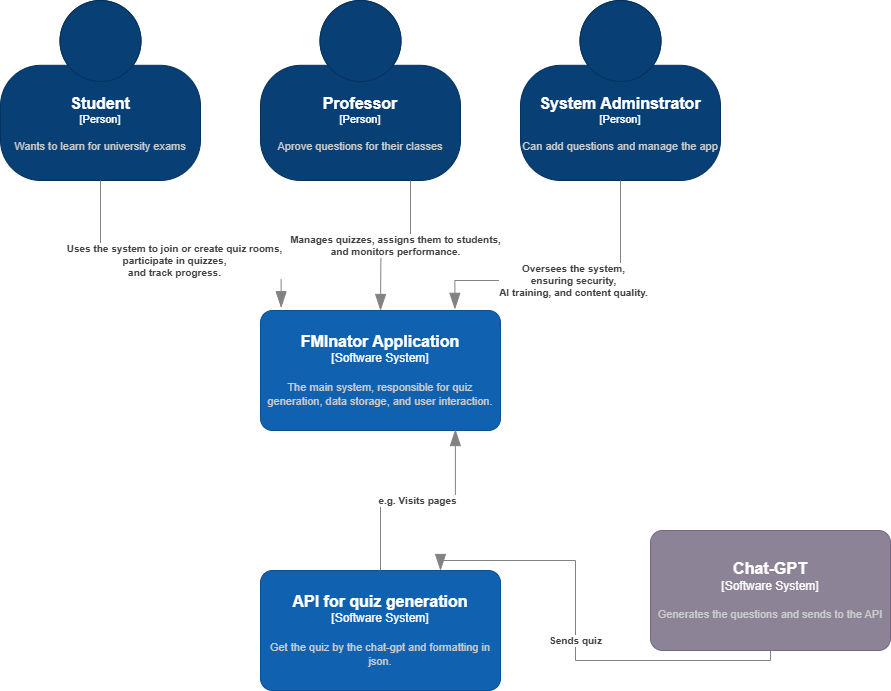

The diagram above was exported from draw.io. Its source (the exported page's mxGraphModel, read from the mxfile embedded in the PNG):
<mxGraphModel dx="1338" dy="911" grid="1" gridSize="10" guides="1" tooltips="1" connect="1" arrows="1" fold="1" page="1" pageScale="1" pageWidth="850" pageHeight="1100" math="0" shadow="0">
  <root>
    <mxCell id="0" />
    <mxCell id="1" parent="0" />
    <object placeholders="1" c4Name="Student" c4Type="Person" c4Description="Wants to learn for university exams" label="&lt;font style=&quot;font-size: 16px&quot;&gt;&lt;b&gt;%c4Name%&lt;/b&gt;&lt;/font&gt;&lt;div&gt;[%c4Type%]&lt;/div&gt;&lt;br&gt;&lt;div&gt;&lt;font style=&quot;font-size: 11px&quot;&gt;&lt;font color=&quot;#cccccc&quot;&gt;%c4Description%&lt;/font&gt;&lt;/div&gt;" id="CNhCbwfHBXcNAI8rsLgU-1">
      <mxCell style="html=1;fontSize=11;dashed=0;whiteSpace=wrap;fillColor=#083F75;strokeColor=#06315C;fontColor=#ffffff;shape=mxgraph.c4.person2;align=center;metaEdit=1;points=[[0.5,0,0],[1,0.5,0],[1,0.75,0],[0.75,1,0],[0.5,1,0],[0.25,1,0],[0,0.75,0],[0,0.5,0]];resizable=0;" vertex="1" parent="1">
        <mxGeometry x="290" y="80" width="200" height="180" as="geometry" />
      </mxCell>
    </object>
    <object placeholders="1" c4Name="Professor" c4Type="Person" c4Description="Aprove questions for their classes" label="&lt;font style=&quot;font-size: 16px&quot;&gt;&lt;b&gt;%c4Name%&lt;/b&gt;&lt;/font&gt;&lt;div&gt;[%c4Type%]&lt;/div&gt;&lt;br&gt;&lt;div&gt;&lt;font style=&quot;font-size: 11px&quot;&gt;&lt;font color=&quot;#cccccc&quot;&gt;%c4Description%&lt;/font&gt;&lt;/div&gt;" id="CNhCbwfHBXcNAI8rsLgU-2">
      <mxCell style="html=1;fontSize=11;dashed=0;whiteSpace=wrap;fillColor=#083F75;strokeColor=#06315C;fontColor=#ffffff;shape=mxgraph.c4.person2;align=center;metaEdit=1;points=[[0.5,0,0],[1,0.5,0],[1,0.75,0],[0.75,1,0],[0.5,1,0],[0.25,1,0],[0,0.75,0],[0,0.5,0]];resizable=0;" vertex="1" parent="1">
        <mxGeometry x="550" y="80" width="200" height="180" as="geometry" />
      </mxCell>
    </object>
    <object placeholders="1" c4Name="System Adminstrator" c4Type="Person" c4Description="Can add questions and manage the app" label="&lt;font style=&quot;font-size: 16px&quot;&gt;&lt;b&gt;%c4Name%&lt;/b&gt;&lt;/font&gt;&lt;div&gt;[%c4Type%]&lt;/div&gt;&lt;br&gt;&lt;div&gt;&lt;font style=&quot;font-size: 11px&quot;&gt;&lt;font color=&quot;#cccccc&quot;&gt;%c4Description%&lt;/font&gt;&lt;/div&gt;" id="CNhCbwfHBXcNAI8rsLgU-3">
      <mxCell style="html=1;fontSize=11;dashed=0;whiteSpace=wrap;fillColor=#083F75;strokeColor=#06315C;fontColor=#ffffff;shape=mxgraph.c4.person2;align=center;metaEdit=1;points=[[0.5,0,0],[1,0.5,0],[1,0.75,0],[0.75,1,0],[0.5,1,0],[0.25,1,0],[0,0.75,0],[0,0.5,0]];resizable=0;" vertex="1" parent="1">
        <mxGeometry x="810" y="80" width="200" height="180" as="geometry" />
      </mxCell>
    </object>
    <object placeholders="1" c4Type="Relationship" c4Description="Manages quizzes, assigns them to students, &#10;and monitors performance." label="&lt;div style=&quot;text-align: left&quot;&gt;&lt;div style=&quot;text-align: center&quot;&gt;&lt;b&gt;%c4Description%&lt;/b&gt;&lt;/div&gt;" id="CNhCbwfHBXcNAI8rsLgU-11">
      <mxCell style="endArrow=blockThin;html=1;fontSize=10;fontColor=#404040;strokeWidth=1;endFill=1;strokeColor=#828282;elbow=vertical;metaEdit=1;endSize=14;startSize=14;jumpStyle=arc;jumpSize=16;rounded=0;edgeStyle=orthogonalEdgeStyle;exitX=0.75;exitY=1;exitDx=0;exitDy=0;exitPerimeter=0;entryX=0.5;entryY=0;entryDx=0;entryDy=0;entryPerimeter=0;" edge="1" parent="1" source="CNhCbwfHBXcNAI8rsLgU-2">
        <mxGeometry x="0.0005" width="240" relative="1" as="geometry">
          <mxPoint x="640" y="290" as="sourcePoint" />
          <mxPoint x="670" y="389.9999999999998" as="targetPoint" />
          <mxPoint as="offset" />
        </mxGeometry>
      </mxCell>
    </object>
    <object placeholders="1" c4Type="Relationship" c4Description=" Uses the system to join or create quiz rooms, &#10;participate in quizzes, &#10;and track progress." label="&lt;div style=&quot;text-align: left&quot;&gt;&lt;div style=&quot;text-align: center&quot;&gt;&lt;b&gt;%c4Description%&lt;/b&gt;&lt;/div&gt;" id="CNhCbwfHBXcNAI8rsLgU-13">
      <mxCell style="endArrow=blockThin;html=1;fontSize=10;fontColor=#404040;strokeWidth=1;endFill=1;strokeColor=#828282;elbow=vertical;metaEdit=1;endSize=14;startSize=14;jumpStyle=arc;jumpSize=16;rounded=0;edgeStyle=orthogonalEdgeStyle;exitX=0.5;exitY=1;exitDx=0;exitDy=0;exitPerimeter=0;entryX=0.086;entryY=-0.023;entryDx=0;entryDy=0;entryPerimeter=0;" edge="1" parent="1" source="CNhCbwfHBXcNAI8rsLgU-1">
        <mxGeometry x="-0.0022" width="240" relative="1" as="geometry">
          <mxPoint x="500" y="320" as="sourcePoint" />
          <mxPoint x="570.6399999999999" y="387.2399999999998" as="targetPoint" />
          <Array as="points">
            <mxPoint x="390" y="340" />
            <mxPoint x="571" y="340" />
          </Array>
          <mxPoint as="offset" />
        </mxGeometry>
      </mxCell>
    </object>
    <object placeholders="1" c4Type="Relationship" c4Description="Oversees the system, &#10;ensuring security,&#10; AI training, and content quality." label="&lt;div style=&quot;text-align: left&quot;&gt;&lt;div style=&quot;text-align: center&quot;&gt;&lt;b&gt;%c4Description%&lt;/b&gt;&lt;/div&gt;" id="CNhCbwfHBXcNAI8rsLgU-14">
      <mxCell style="endArrow=blockThin;html=1;fontSize=10;fontColor=#404040;strokeWidth=1;endFill=1;strokeColor=#828282;elbow=vertical;metaEdit=1;endSize=14;startSize=14;jumpStyle=arc;jumpSize=16;rounded=0;edgeStyle=orthogonalEdgeStyle;exitX=0.5;exitY=1;exitDx=0;exitDy=0;exitPerimeter=0;entryX=0.81;entryY=-0.01;entryDx=0;entryDy=0;entryPerimeter=0;" edge="1" parent="1" source="CNhCbwfHBXcNAI8rsLgU-3">
        <mxGeometry width="240" relative="1" as="geometry">
          <mxPoint x="630" y="340" as="sourcePoint" />
          <mxPoint x="744.4000000000001" y="388.7999999999997" as="targetPoint" />
          <Array as="points">
            <mxPoint x="910" y="360" />
            <mxPoint x="744" y="360" />
          </Array>
        </mxGeometry>
      </mxCell>
    </object>
    <object placeholders="1" c4Name="FMInator Application" c4Type="Software System" c4Description="The main system, responsible for quiz generation, data storage, and user interaction." label="&lt;font style=&quot;font-size: 16px&quot;&gt;&lt;b&gt;%c4Name%&lt;/b&gt;&lt;/font&gt;&lt;div&gt;[%c4Type%]&lt;/div&gt;&lt;br&gt;&lt;div&gt;&lt;font style=&quot;font-size: 11px&quot;&gt;&lt;font color=&quot;#cccccc&quot;&gt;%c4Description%&lt;/font&gt;&lt;/div&gt;" id="CNhCbwfHBXcNAI8rsLgU-16">
      <mxCell style="rounded=1;whiteSpace=wrap;html=1;labelBackgroundColor=none;fillColor=#1061B0;fontColor=#ffffff;align=center;arcSize=10;strokeColor=#0D5091;metaEdit=1;resizable=0;points=[[0.25,0,0],[0.5,0,0],[0.75,0,0],[1,0.25,0],[1,0.5,0],[1,0.75,0],[0.75,1,0],[0.5,1,0],[0.25,1,0],[0,0.75,0],[0,0.5,0],[0,0.25,0]];" vertex="1" parent="1">
        <mxGeometry x="550" y="390" width="240" height="120" as="geometry" />
      </mxCell>
    </object>
    <object placeholders="1" c4Name="API for quiz generation" c4Type="Software System" c4Description="Get the quiz by the chat-gpt and formatting in json. " label="&lt;font style=&quot;font-size: 16px&quot;&gt;&lt;b&gt;%c4Name%&lt;/b&gt;&lt;/font&gt;&lt;div&gt;[%c4Type%]&lt;/div&gt;&lt;br&gt;&lt;div&gt;&lt;font style=&quot;font-size: 11px&quot;&gt;&lt;font color=&quot;#cccccc&quot;&gt;%c4Description%&lt;/font&gt;&lt;/div&gt;" id="CNhCbwfHBXcNAI8rsLgU-20">
      <mxCell style="rounded=1;whiteSpace=wrap;html=1;labelBackgroundColor=none;fillColor=#1061B0;fontColor=#ffffff;align=center;arcSize=10;strokeColor=#0D5091;metaEdit=1;resizable=0;points=[[0.25,0,0],[0.5,0,0],[0.75,0,0],[1,0.25,0],[1,0.5,0],[1,0.75,0],[0.75,1,0],[0.5,1,0],[0.25,1,0],[0,0.75,0],[0,0.5,0],[0,0.25,0]];" vertex="1" parent="1">
        <mxGeometry x="550" y="650" width="240" height="120" as="geometry" />
      </mxCell>
    </object>
    <object placeholders="1" c4Type="Relationship" c4Description="e.g. Visits pages" label="&lt;div style=&quot;text-align: left&quot;&gt;&lt;div style=&quot;text-align: center&quot;&gt;&lt;b&gt;%c4Description%&lt;/b&gt;&lt;/div&gt;" id="CNhCbwfHBXcNAI8rsLgU-21">
      <mxCell style="endArrow=blockThin;html=1;fontSize=10;fontColor=#404040;strokeWidth=1;endFill=1;strokeColor=#828282;elbow=vertical;metaEdit=1;endSize=14;startSize=14;jumpStyle=arc;jumpSize=16;rounded=0;edgeStyle=orthogonalEdgeStyle;exitX=0.5;exitY=0;exitDx=0;exitDy=0;exitPerimeter=0;entryX=0.812;entryY=0.992;entryDx=0;entryDy=0;entryPerimeter=0;" edge="1" parent="1" source="CNhCbwfHBXcNAI8rsLgU-20" target="CNhCbwfHBXcNAI8rsLgU-16">
        <mxGeometry x="-0.0039" width="240" relative="1" as="geometry">
          <mxPoint x="580" y="680" as="sourcePoint" />
          <mxPoint x="820" y="680" as="targetPoint" />
          <Array as="points">
            <mxPoint x="670" y="580" />
            <mxPoint x="745" y="580" />
          </Array>
          <mxPoint as="offset" />
        </mxGeometry>
      </mxCell>
    </object>
    <object placeholders="1" c4Name="Chat-GPT" c4Type="Software System" c4Description="Generates the questions and sends to the API" label="&lt;font style=&quot;font-size: 16px&quot;&gt;&lt;b&gt;%c4Name%&lt;/b&gt;&lt;/font&gt;&lt;div&gt;[%c4Type%]&lt;/div&gt;&lt;br&gt;&lt;div&gt;&lt;font style=&quot;font-size: 11px&quot;&gt;&lt;font color=&quot;#cccccc&quot;&gt;%c4Description%&lt;/font&gt;&lt;/div&gt;" id="CNhCbwfHBXcNAI8rsLgU-22">
      <mxCell style="rounded=1;whiteSpace=wrap;html=1;labelBackgroundColor=none;fillColor=#8C8496;fontColor=#ffffff;align=center;arcSize=10;strokeColor=#736782;metaEdit=1;resizable=0;points=[[0.25,0,0],[0.5,0,0],[0.75,0,0],[1,0.25,0],[1,0.5,0],[1,0.75,0],[0.75,1,0],[0.5,1,0],[0.25,1,0],[0,0.75,0],[0,0.5,0],[0,0.25,0]];" vertex="1" parent="1">
        <mxGeometry x="940" y="610" width="240" height="120" as="geometry" />
      </mxCell>
    </object>
    <object placeholders="1" c4Type="Relationship" c4Description="Sends quiz" label="&lt;div style=&quot;text-align: left&quot;&gt;&lt;div style=&quot;text-align: center&quot;&gt;&lt;b&gt;%c4Description%&lt;/b&gt;&lt;/div&gt;" id="CNhCbwfHBXcNAI8rsLgU-23">
      <mxCell style="endArrow=blockThin;html=1;fontSize=10;fontColor=#404040;strokeWidth=1;endFill=1;strokeColor=#828282;elbow=vertical;metaEdit=1;endSize=14;startSize=14;jumpStyle=arc;jumpSize=16;rounded=0;edgeStyle=orthogonalEdgeStyle;exitX=0.5;exitY=1;exitDx=0;exitDy=0;exitPerimeter=0;entryX=0.75;entryY=0;entryDx=0;entryDy=0;entryPerimeter=0;" edge="1" parent="1" source="CNhCbwfHBXcNAI8rsLgU-22" target="CNhCbwfHBXcNAI8rsLgU-20">
        <mxGeometry width="240" relative="1" as="geometry">
          <mxPoint x="870" y="530" as="sourcePoint" />
          <mxPoint x="1110" y="530" as="targetPoint" />
          <mxPoint as="offset" />
        </mxGeometry>
      </mxCell>
    </object>
  </root>
</mxGraphModel>